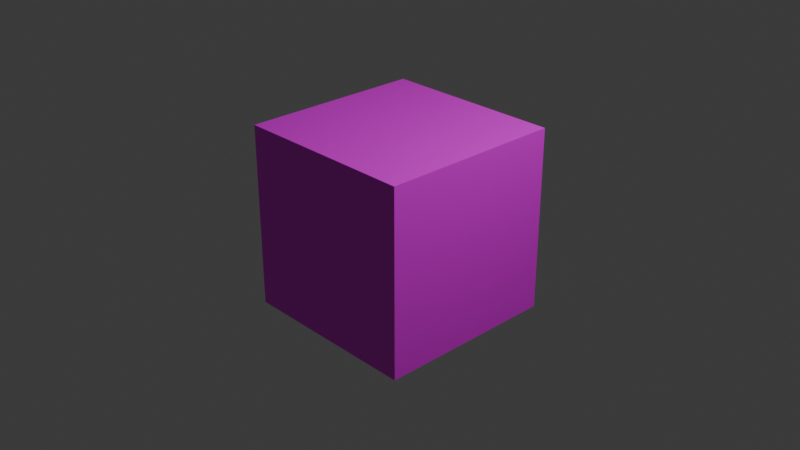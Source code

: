 # Source: minecraft.blend  (saved by Blender 4.1.24; exported with 4.5.12 LTS)
import bpy
from mathutils import Matrix  # noqa: F401  (used for matrix-valued properties, if any)

bpy.ops.wm.read_factory_settings(use_empty=True)
scene = bpy.context.scene
scene.name = 'Scene'

# ---- collections
col_collection = bpy.data.collections.new('Collection'); scene.collection.children.link(col_collection)

# ---- images (referenced by path relative to the original .blend; pixels are not part of the script)
import os
ASSET_DIR = os.environ.get("B2B_ASSET_DIR", "")  # directory of the original .blend (textures are referenced by path, not embedded)
HERE = os.path.dirname(os.path.abspath(__file__))  # packed textures are extracted next to this script under _unpacked/

def load_image(name, relpath, width, height, colorspace="sRGB"):
    """Load a texture the original file referenced (path relative to the .blend, or extracted next to this script)."""
    p = next((c for c in (os.path.join(HERE, relpath), os.path.join(ASSET_DIR, relpath)) if relpath and os.path.exists(c)), "")
    if p:
        img = bpy.data.images.load(p, check_existing=True)
        img.name = name
    else:  # same state as the original file: an image datablock whose file is absent (Cycles renders it pink)
        img = bpy.data.images.new(name, width, height)
        img.source = "FILE"
        img.filepath = "//" + (relpath or name)
    img.colorspace_settings.name = colorspace
    return img
img_material_base_color = load_image('Material Base Color', '', 1024, 1024, 'Linear Rec.709')

# ---- materials (node trees are filled in below, after node groups)
mat_material = bpy.data.materials.new('Material')
mat_material.alpha_threshold = 0.0
mat_material.use_transparent_shadow = False
mat_material.roughness = 0.5
mat_material.line_color = (0.0, 0.0, 0.0, 1.0)

# ---- material node trees
mat_material.use_nodes = True; mat_material.node_tree.nodes.clear()
_N = mat_material.node_tree.nodes; _L = mat_material.node_tree.links
n0 = _N.new('ShaderNodeOutputMaterial'); n0.name = 'Material Output'; n0.location = (300, 300)
n1 = _N.new('ShaderNodeBsdfPrincipled'); n1.name = 'Principled BSDF'; n1.location = (10, 300)
n1.inputs[3].default_value = 1.45
n2 = _N.new('ShaderNodeTexImage'); n2.name = 'Image Texture'; n2.location = (-280, 280)
n2.image = img_material_base_color
_L.new(n1.outputs[0], n0.inputs[0])
_L.new(n2.outputs[0], n1.inputs[0])
n0.is_active_output = True

# ---- world
world_world = bpy.data.worlds.new('World'); scene.world = world_world
world_world.use_nodes = True; world_world.node_tree.nodes.clear()
_N = world_world.node_tree.nodes; _L = world_world.node_tree.links
n0 = _N.new('ShaderNodeOutputWorld'); n0.name = 'World Output'; n0.location = (300, 300)
n1 = _N.new('ShaderNodeBackground'); n1.name = 'Background'; n1.location = (10, 300)
n1.inputs[0].default_value = (0.05088, 0.05088, 0.05088, 1.0)
_L.new(n1.outputs[0], n0.inputs[0])
n0.is_active_output = True
world_world.color = (0.05088, 0.05088, 0.05088)
world_world.use_sun_shadow = False
world_world.sun_shadow_jitter_overblur = 0.0

# ---- cameras
cam_camera = bpy.data.cameras.new('Camera')
cam_camera.clip_end = 100.0
cam_camera.ortho_scale = 7.314

# ---- lights
light_light = bpy.data.lights.new('Light', 'POINT')
light_light.transmission_factor = 0.0
light_light.energy = 1000.0
light_light.shadow_soft_size = 0.1
light_light.shadow_maximum_resolution = 0.006
light_light.use_absolute_resolution = True

# ---- meshes
me_cube = bpy.data.meshes.new('Cube')
me_cube.from_pydata([(1.0, 1.0, 1.0), (1.0, 1.0, -1.0), (1.0, -1.0, 1.0), (1.0, -1.0, -1.0), (-1.0, 1.0, 1.0), (-1.0, 1.0, -1.0), (-1.0, -1.0, 1.0), (-1.0, -1.0, -1.0)], [], [(0, 4, 6, 2), (3, 2, 6, 7), (7, 6, 4, 5), (5, 1, 3, 7), (1, 0, 2, 3), (5, 4, 0, 1)])
_uv = me_cube.uv_layers.new(name='UVMap')
_uv.uv.foreach_set('vector', [0.625, 0.5, 0.875, 0.5, 0.875, 0.75, 0.625, 0.75, 0.375, 0.75, 0.625, 0.75, 0.625, 1.0, 0.375, 1.0, 0.375, 0.0, 0.625, 0.0, 0.625, 0.25, 0.375, 0.25, 0.125, 0.5, 0.375, 0.5, 0.375, 0.75, 0.125, 0.75, 0.375, 0.5, 0.625, 0.5, 0.625, 0.75, 0.375, 0.75, 0.375, 0.25, 0.625, 0.25, 0.625, 0.5, 0.375, 0.5])
me_cube.materials.append(mat_material)
me_cube.use_mirror_vertex_groups = False
me_cube.update()

# ---- objects
ob_cube = bpy.data.objects.new('Cube', me_cube)
ob_light = bpy.data.objects.new('Light', light_light)
ob_camera = bpy.data.objects.new('Camera', cam_camera)

# ---- transforms, parenting, visibility, modifiers, constraints
ob_cube.location = (0.0, 0.0, 0.0)
ob_cube.lock_rotations_4d = False
ob_cube.empty_display_type = 'ARROWS'
ob_cube.lineart.crease_threshold = 0.0
ob_light.location = (4.076, 1.005, 5.904)
ob_light.rotation_euler = (0.6503, 0.05522, 1.866)
ob_light.lock_rotations_4d = False
ob_light.empty_display_type = 'ARROWS'
ob_light.color = (0.0, 0.0, 0.0, 0.0)
ob_light.lineart.crease_threshold = 0.0
ob_camera.location = (7.359, -6.926, 4.958)
ob_camera.rotation_euler = (1.109, 0.0, 0.8149)
ob_camera.lock_rotations_4d = False
ob_camera.empty_display_type = 'ARROWS'
ob_camera.color = (0.0, 0.0, 0.0, 0.0)
ob_camera.display_type = 'WIRE'
ob_camera.lineart.crease_threshold = 0.0

# ---- collection membership
col_collection.objects.link(ob_cube)
col_collection.objects.link(ob_light)
col_collection.objects.link(ob_camera)

# ---- scene / render settings (as saved in the file)
scene.camera = ob_camera
scene.frame_start = 1; scene.frame_end = 250; scene.frame_set(1)
scene.render.engine = 'BLENDER_EEVEE_NEXT'
scene.cycles.sampling_pattern = 'TABULATED_SOBOL'
scene.eevee.ray_tracing_options.trace_max_roughness = 0.0
bpy.context.view_layer.update()
